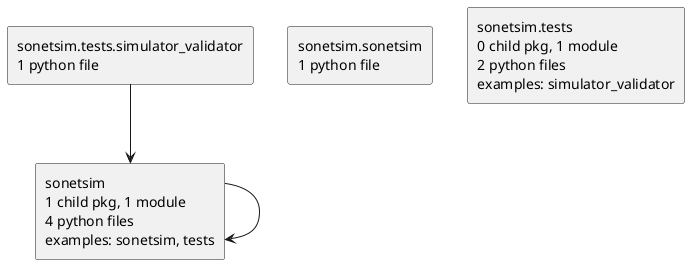

The diagram above was rendered by PlantUML. Its source (embedded in the PNG):
@startuml packages_sonetsim
set namespaceSeparator none
top to bottom direction
skinparam componentStyle rectangle
rectangle "sonetsim\n1 child pkg, 1 module\n4 python files\nexamples: sonetsim, tests" as sonetsim
rectangle "sonetsim.sonetsim\n1 python file" as sonetsim.sonetsim
rectangle "sonetsim.tests\n0 child pkg, 1 module\n2 python files\nexamples: simulator_validator" as sonetsim.tests
rectangle "sonetsim.tests.simulator_validator\n1 python file" as sonetsim.tests.simulator_validator
sonetsim --> sonetsim
sonetsim.tests.simulator_validator --> sonetsim
@enduml